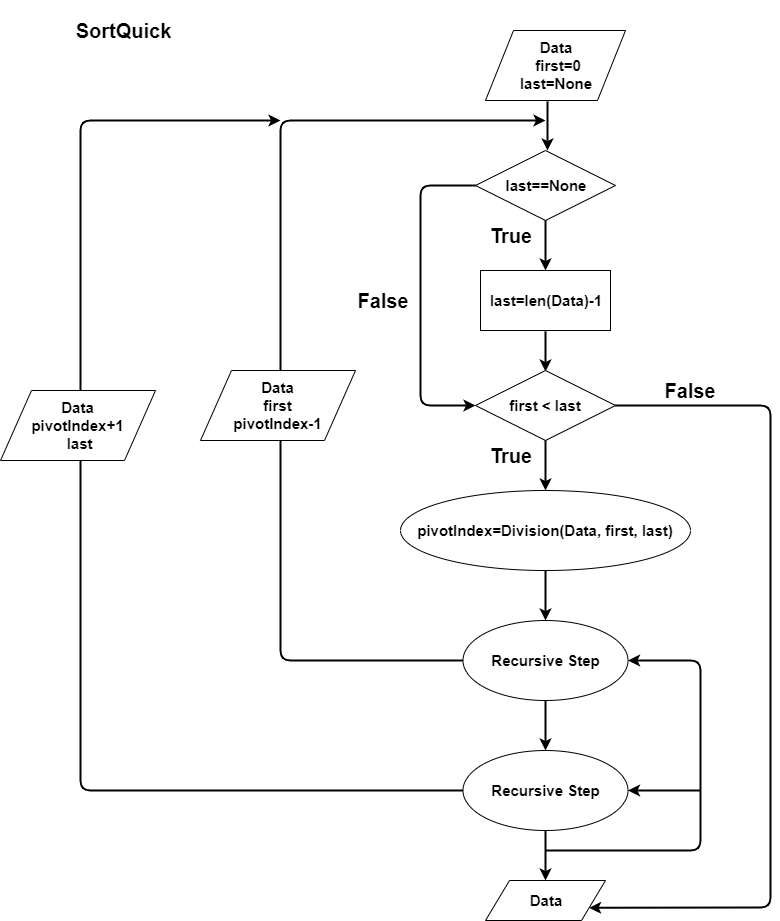

The diagram above was exported from draw.io. Its source (the exported page's mxGraphModel, read from the mxfile embedded in the PNG):
<mxGraphModel dx="854" dy="387" grid="1" gridSize="10" guides="1" tooltips="1" connect="1" arrows="1" fold="1" page="1" pageScale="1" pageWidth="850" pageHeight="1100" math="0" shadow="0">
  <root>
    <mxCell id="0" />
    <mxCell id="1" parent="0" />
    <mxCell id="9K24ySFeud-Sx9RbaGEW-1" value="&lt;font style=&quot;font-size: 20px&quot;&gt;&lt;b&gt;SortQuick&lt;/b&gt;&lt;/font&gt;" style="text;html=1;strokeColor=none;fillColor=none;align=center;verticalAlign=middle;whiteSpace=wrap;rounded=0;" vertex="1" parent="1">
      <mxGeometry x="107.5" width="90" height="60" as="geometry" />
    </mxCell>
    <mxCell id="9K24ySFeud-Sx9RbaGEW-2" value="&lt;font style=&quot;font-size: 15px&quot;&gt;&lt;b&gt;Data&lt;br&gt;&amp;nbsp;first=0&lt;br&gt;last=None&lt;/b&gt;&lt;/font&gt;" style="shape=parallelogram;perimeter=parallelogramPerimeter;whiteSpace=wrap;html=1;" vertex="1" parent="1">
      <mxGeometry x="515" y="30" width="140" height="70" as="geometry" />
    </mxCell>
    <mxCell id="9K24ySFeud-Sx9RbaGEW-3" value="" style="endArrow=classic;html=1;exitX=0.443;exitY=1.014;exitDx=0;exitDy=0;exitPerimeter=0;strokeWidth=2;" edge="1" parent="1">
      <mxGeometry width="50" height="50" relative="1" as="geometry">
        <mxPoint x="577.02" y="100.98000000000002" as="sourcePoint" />
        <mxPoint x="577" y="150" as="targetPoint" />
      </mxGeometry>
    </mxCell>
    <mxCell id="9K24ySFeud-Sx9RbaGEW-4" value="&lt;font style=&quot;font-size: 15px&quot;&gt;&lt;b&gt;last==None&lt;/b&gt;&lt;/font&gt;" style="rhombus;whiteSpace=wrap;html=1;" vertex="1" parent="1">
      <mxGeometry x="505" y="150" width="140" height="70" as="geometry" />
    </mxCell>
    <mxCell id="9K24ySFeud-Sx9RbaGEW-5" value="" style="endArrow=classic;html=1;strokeWidth=2;" edge="1" parent="1">
      <mxGeometry width="50" height="50" relative="1" as="geometry">
        <mxPoint x="575" y="220" as="sourcePoint" />
        <mxPoint x="575" y="270" as="targetPoint" />
      </mxGeometry>
    </mxCell>
    <mxCell id="9K24ySFeud-Sx9RbaGEW-6" value="&lt;b&gt;&lt;font style=&quot;font-size: 20px&quot;&gt;True&lt;/font&gt;&lt;/b&gt;" style="text;html=1;strokeColor=none;fillColor=none;align=center;verticalAlign=middle;whiteSpace=wrap;rounded=0;" vertex="1" parent="1">
      <mxGeometry x="505" y="220" width="70" height="30" as="geometry" />
    </mxCell>
    <mxCell id="9K24ySFeud-Sx9RbaGEW-7" value="&lt;font style=&quot;font-size: 15px&quot;&gt;&lt;b&gt;last=len(Data)-1&lt;/b&gt;&lt;/font&gt;" style="rounded=0;whiteSpace=wrap;html=1;" vertex="1" parent="1">
      <mxGeometry x="510" y="270" width="130" height="60" as="geometry" />
    </mxCell>
    <mxCell id="9K24ySFeud-Sx9RbaGEW-8" value="" style="endArrow=classic;html=1;strokeWidth=2;" edge="1" parent="1">
      <mxGeometry width="50" height="50" relative="1" as="geometry">
        <mxPoint x="575" y="331" as="sourcePoint" />
        <mxPoint x="575" y="371" as="targetPoint" />
      </mxGeometry>
    </mxCell>
    <mxCell id="9K24ySFeud-Sx9RbaGEW-9" value="&lt;span style=&quot;font-size: 15px&quot;&gt;&lt;b&gt;first &amp;lt; last&lt;/b&gt;&lt;/span&gt;" style="rhombus;whiteSpace=wrap;html=1;" vertex="1" parent="1">
      <mxGeometry x="505" y="370" width="140" height="70" as="geometry" />
    </mxCell>
    <mxCell id="9K24ySFeud-Sx9RbaGEW-11" value="&lt;span style=&quot;font-size: 20px&quot;&gt;&lt;b&gt;False&lt;/b&gt;&lt;/span&gt;" style="text;html=1;strokeColor=none;fillColor=none;align=center;verticalAlign=middle;whiteSpace=wrap;rounded=0;" vertex="1" parent="1">
      <mxGeometry x="378" y="285" width="70" height="30" as="geometry" />
    </mxCell>
    <mxCell id="9K24ySFeud-Sx9RbaGEW-12" value="" style="endArrow=classic;html=1;strokeWidth=2;exitX=0.5;exitY=1;exitDx=0;exitDy=0;" edge="1" parent="1" source="9K24ySFeud-Sx9RbaGEW-9">
      <mxGeometry width="50" height="50" relative="1" as="geometry">
        <mxPoint x="595" y="550" as="sourcePoint" />
        <mxPoint x="575" y="490" as="targetPoint" />
      </mxGeometry>
    </mxCell>
    <mxCell id="9K24ySFeud-Sx9RbaGEW-14" value="&lt;b style=&quot;white-space: normal&quot;&gt;&lt;font style=&quot;font-size: 15px&quot;&gt;pivotIndex=Division(Data, first, last)&lt;/font&gt;&lt;/b&gt;" style="ellipse;whiteSpace=wrap;html=1;" vertex="1" parent="1">
      <mxGeometry x="430" y="490" width="290" height="80" as="geometry" />
    </mxCell>
    <mxCell id="9K24ySFeud-Sx9RbaGEW-15" value="" style="endArrow=classic;html=1;strokeWidth=2;exitX=0.5;exitY=1;exitDx=0;exitDy=0;" edge="1" parent="1">
      <mxGeometry width="50" height="50" relative="1" as="geometry">
        <mxPoint x="575" y="570" as="sourcePoint" />
        <mxPoint x="575" y="620" as="targetPoint" />
      </mxGeometry>
    </mxCell>
    <mxCell id="9K24ySFeud-Sx9RbaGEW-16" value="&lt;span style=&quot;font-size: 15px&quot;&gt;&lt;b&gt;Recursive Step&lt;/b&gt;&lt;/span&gt;" style="ellipse;whiteSpace=wrap;html=1;" vertex="1" parent="1">
      <mxGeometry x="492.5" y="620" width="165" height="80" as="geometry" />
    </mxCell>
    <mxCell id="9K24ySFeud-Sx9RbaGEW-17" value="" style="endArrow=classic;html=1;strokeWidth=2;exitX=0.5;exitY=1;exitDx=0;exitDy=0;" edge="1" parent="1">
      <mxGeometry width="50" height="50" relative="1" as="geometry">
        <mxPoint x="575" y="700" as="sourcePoint" />
        <mxPoint x="575" y="750" as="targetPoint" />
      </mxGeometry>
    </mxCell>
    <mxCell id="9K24ySFeud-Sx9RbaGEW-18" value="&lt;span style=&quot;font-size: 15px&quot;&gt;&lt;b&gt;Recursive Step&lt;/b&gt;&lt;/span&gt;" style="ellipse;whiteSpace=wrap;html=1;" vertex="1" parent="1">
      <mxGeometry x="492.5" y="750" width="165" height="80" as="geometry" />
    </mxCell>
    <mxCell id="9K24ySFeud-Sx9RbaGEW-19" value="" style="endArrow=classic;html=1;strokeWidth=2;exitX=0;exitY=0.5;exitDx=0;exitDy=0;" edge="1" parent="1" source="9K24ySFeud-Sx9RbaGEW-16">
      <mxGeometry width="50" height="50" relative="1" as="geometry">
        <mxPoint x="385" y="670" as="sourcePoint" />
        <mxPoint x="575" y="120" as="targetPoint" />
        <Array as="points">
          <mxPoint x="310" y="660" />
          <mxPoint x="310" y="120" />
        </Array>
      </mxGeometry>
    </mxCell>
    <mxCell id="9K24ySFeud-Sx9RbaGEW-20" value="&lt;span style=&quot;font-size: 15px&quot;&gt;&lt;b&gt;Data&lt;br&gt;first&lt;br&gt;pivotIndex-1&lt;/b&gt;&lt;/span&gt;" style="shape=parallelogram;perimeter=parallelogramPerimeter;whiteSpace=wrap;html=1;" vertex="1" parent="1">
      <mxGeometry x="230" y="370" width="155" height="70" as="geometry" />
    </mxCell>
    <mxCell id="9K24ySFeud-Sx9RbaGEW-21" value="" style="endArrow=classic;html=1;strokeWidth=2;exitX=0;exitY=0.5;exitDx=0;exitDy=0;" edge="1" parent="1" source="9K24ySFeud-Sx9RbaGEW-18">
      <mxGeometry width="50" height="50" relative="1" as="geometry">
        <mxPoint x="490" y="790" as="sourcePoint" />
        <mxPoint x="310" y="120" as="targetPoint" />
        <Array as="points">
          <mxPoint x="110" y="790" />
          <mxPoint x="110" y="120" />
        </Array>
      </mxGeometry>
    </mxCell>
    <mxCell id="9K24ySFeud-Sx9RbaGEW-22" value="&lt;span style=&quot;font-size: 15px&quot;&gt;&lt;b&gt;Data&lt;br&gt;pivotIndex+1&lt;br&gt;&amp;nbsp;last&lt;/b&gt;&lt;/span&gt;" style="shape=parallelogram;perimeter=parallelogramPerimeter;whiteSpace=wrap;html=1;" vertex="1" parent="1">
      <mxGeometry x="30" y="390" width="155" height="70" as="geometry" />
    </mxCell>
    <mxCell id="9K24ySFeud-Sx9RbaGEW-24" value="" style="endArrow=classic;html=1;strokeWidth=2;exitX=0;exitY=0.5;exitDx=0;exitDy=0;entryX=0;entryY=0.5;entryDx=0;entryDy=0;" edge="1" parent="1" source="9K24ySFeud-Sx9RbaGEW-4" target="9K24ySFeud-Sx9RbaGEW-9">
      <mxGeometry width="50" height="50" relative="1" as="geometry">
        <mxPoint x="385" y="270" as="sourcePoint" />
        <mxPoint x="430" y="410" as="targetPoint" />
        <Array as="points">
          <mxPoint x="450" y="185" />
          <mxPoint x="450" y="405" />
        </Array>
      </mxGeometry>
    </mxCell>
    <mxCell id="9K24ySFeud-Sx9RbaGEW-25" value="&lt;b&gt;&lt;font style=&quot;font-size: 20px&quot;&gt;True&lt;/font&gt;&lt;/b&gt;" style="text;html=1;strokeColor=none;fillColor=none;align=center;verticalAlign=middle;whiteSpace=wrap;rounded=0;" vertex="1" parent="1">
      <mxGeometry x="505" y="440" width="70" height="30" as="geometry" />
    </mxCell>
    <mxCell id="9K24ySFeud-Sx9RbaGEW-26" value="" style="endArrow=classic;html=1;strokeWidth=2;exitX=0.5;exitY=1;exitDx=0;exitDy=0;" edge="1" parent="1">
      <mxGeometry width="50" height="50" relative="1" as="geometry">
        <mxPoint x="575" y="830" as="sourcePoint" />
        <mxPoint x="575" y="880" as="targetPoint" />
      </mxGeometry>
    </mxCell>
    <mxCell id="9K24ySFeud-Sx9RbaGEW-27" value="&lt;b&gt;&lt;font style=&quot;font-size: 15px&quot;&gt;Data&lt;/font&gt;&lt;/b&gt;" style="shape=parallelogram;perimeter=parallelogramPerimeter;whiteSpace=wrap;html=1;" vertex="1" parent="1">
      <mxGeometry x="515" y="880" width="120" height="40" as="geometry" />
    </mxCell>
    <mxCell id="9K24ySFeud-Sx9RbaGEW-29" value="" style="endArrow=classic;html=1;strokeWidth=2;entryX=1;entryY=0.75;entryDx=0;entryDy=0;" edge="1" parent="1" target="9K24ySFeud-Sx9RbaGEW-27">
      <mxGeometry width="50" height="50" relative="1" as="geometry">
        <mxPoint x="645" y="405" as="sourcePoint" />
        <mxPoint x="800" y="910" as="targetPoint" />
        <Array as="points">
          <mxPoint x="800" y="405" />
          <mxPoint x="800" y="907" />
        </Array>
      </mxGeometry>
    </mxCell>
    <mxCell id="9K24ySFeud-Sx9RbaGEW-30" value="&lt;span style=&quot;font-size: 20px&quot;&gt;&lt;b&gt;False&lt;/b&gt;&lt;/span&gt;" style="text;html=1;strokeColor=none;fillColor=none;align=center;verticalAlign=middle;whiteSpace=wrap;rounded=0;" vertex="1" parent="1">
      <mxGeometry x="685" y="375" width="70" height="30" as="geometry" />
    </mxCell>
    <mxCell id="9K24ySFeud-Sx9RbaGEW-31" value="" style="endArrow=classic;html=1;strokeWidth=2;entryX=1;entryY=0.5;entryDx=0;entryDy=0;" edge="1" parent="1" target="9K24ySFeud-Sx9RbaGEW-16">
      <mxGeometry width="50" height="50" relative="1" as="geometry">
        <mxPoint x="575" y="850" as="sourcePoint" />
        <mxPoint x="730" y="660" as="targetPoint" />
        <Array as="points">
          <mxPoint x="730" y="850" />
          <mxPoint x="730" y="660" />
        </Array>
      </mxGeometry>
    </mxCell>
    <mxCell id="9K24ySFeud-Sx9RbaGEW-32" value="" style="endArrow=classic;html=1;strokeWidth=2;entryX=1;entryY=0.5;entryDx=0;entryDy=0;" edge="1" parent="1" target="9K24ySFeud-Sx9RbaGEW-18">
      <mxGeometry width="50" height="50" relative="1" as="geometry">
        <mxPoint x="730" y="790" as="sourcePoint" />
        <mxPoint x="720" y="790" as="targetPoint" />
      </mxGeometry>
    </mxCell>
  </root>
</mxGraphModel>